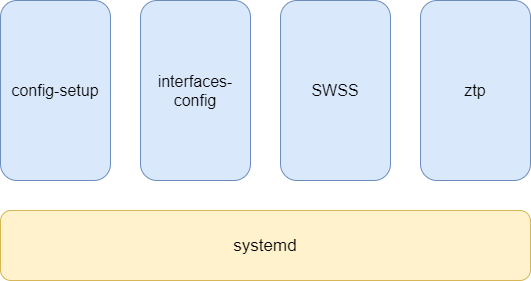

The diagram above was exported from draw.io. Its source (the exported page's mxGraphModel, read from the mxfile embedded in the PNG):
<mxGraphModel dx="1326" dy="806" grid="1" gridSize="10" guides="1" tooltips="1" connect="1" arrows="1" fold="1" page="1" pageScale="1" pageWidth="827" pageHeight="1169" math="0" shadow="0">
  <root>
    <mxCell id="0" />
    <mxCell id="1" parent="0" />
    <mxCell id="xf8sYAuU-SKcriu7A1-g-6" value="config-setup" style="rounded=1;whiteSpace=wrap;html=1;fillColor=#dae8fc;strokeColor=#6c8ebf;fontSize=16;" parent="1" vertex="1">
      <mxGeometry x="120" y="220" width="110" height="180" as="geometry" />
    </mxCell>
    <mxCell id="xf8sYAuU-SKcriu7A1-g-15" value="interfaces-config" style="rounded=1;whiteSpace=wrap;html=1;fillColor=#dae8fc;strokeColor=#6c8ebf;fontSize=16;" parent="1" vertex="1">
      <mxGeometry x="260" y="220" width="110" height="180" as="geometry" />
    </mxCell>
    <mxCell id="xf8sYAuU-SKcriu7A1-g-18" value="ztp" style="rounded=1;whiteSpace=wrap;html=1;fillColor=#dae8fc;strokeColor=#6c8ebf;fontSize=16;" parent="1" vertex="1">
      <mxGeometry x="540" y="220" width="110" height="180" as="geometry" />
    </mxCell>
    <mxCell id="xf8sYAuU-SKcriu7A1-g-19" value="systemd" style="rounded=1;whiteSpace=wrap;html=1;fillColor=#fff2cc;strokeColor=#d6b656;fontSize=17;" parent="1" vertex="1">
      <mxGeometry x="120" y="430" width="530" height="70" as="geometry" />
    </mxCell>
    <mxCell id="EBh0bVHSWTZpfXNeIV5i-1" value="SWSS" style="rounded=1;whiteSpace=wrap;html=1;fillColor=#dae8fc;strokeColor=#6c8ebf;fontSize=16;" parent="1" vertex="1">
      <mxGeometry x="400" y="220" width="110" height="180" as="geometry" />
    </mxCell>
  </root>
</mxGraphModel>